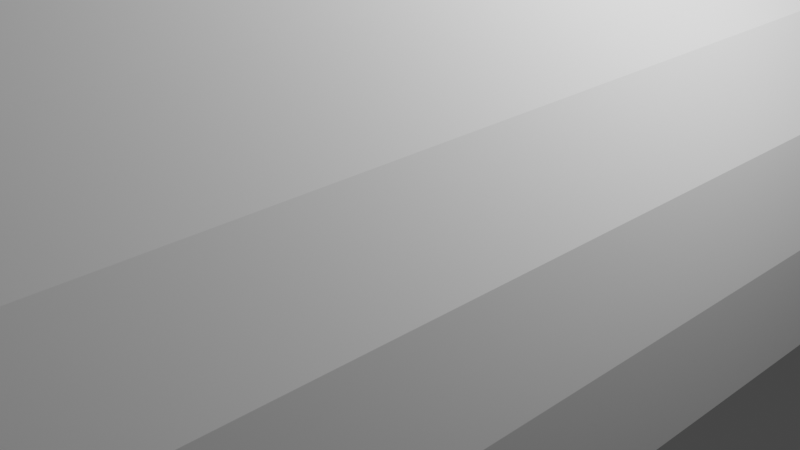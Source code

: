 # Source: Tunnel.blend  (saved by Blender 2.93.21; exported with 4.5.12 LTS)
import bpy
from mathutils import Matrix  # noqa: F401  (used for matrix-valued properties, if any)

bpy.ops.wm.read_factory_settings(use_empty=True)
scene = bpy.context.scene
scene.name = 'Scene'

# ---- collections
col_collection = bpy.data.collections.new('Collection'); scene.collection.children.link(col_collection)

# ---- world
world_world = bpy.data.worlds.new('World'); scene.world = world_world
world_world.use_nodes = True; world_world.node_tree.nodes.clear()
_N = world_world.node_tree.nodes; _L = world_world.node_tree.links
n0 = _N.new('ShaderNodeOutputWorld'); n0.name = 'World Output'; n0.location = (300, 300)
n1 = _N.new('ShaderNodeBackground'); n1.name = 'Background'; n1.location = (10, 300)
n1.inputs[0].default_value = (0.05088, 0.05088, 0.05088, 1.0)
_L.new(n1.outputs[0], n0.inputs[0])
n0.is_active_output = True
world_world.color = (0.05088, 0.05088, 0.05088)
world_world.use_sun_shadow = False
world_world.sun_shadow_jitter_overblur = 0.0

# ---- cameras
cam_camera = bpy.data.cameras.new('Camera')
cam_camera.clip_end = 100.0
cam_camera.ortho_scale = 7.314

# ---- lights
light_light = bpy.data.lights.new('Light', 'POINT')
light_light.transmission_factor = 0.0
light_light.energy = 1000.0
light_light.shadow_soft_size = 0.1
light_light.shadow_maximum_resolution = 0.006
light_light.use_absolute_resolution = True

# ---- meshes
me_cube = bpy.data.meshes.new('Cube')
me_cube.from_pydata([(-1.0, -1.0, -1.0), (-1.0, -1.0, 1.0), (-1.0, 1.0, -1.0), (-1.0, 1.0, 1.0), (1.0, -1.0, -1.0), (1.0, -1.0, 1.0), (1.0, 1.0, -1.0), (1.0, 1.0, 1.0), (-1.0, -0.95, -1.0), (-1.0, -0.95, 1.0), (1.0, -0.95, -1.0), (1.0, -0.95, 1.0), (-1.0, 0.9513, 1.0), (1.0, 0.9513, -1.0), (-1.0, 0.9513, -1.0), (1.0, 0.9513, 1.0), (-1.0, 0.8942, -1.0), (1.0, 0.8942, 1.0), (-1.0, 0.8942, 1.0), (1.0, 0.8942, -1.0), (-1.0, -0.8947, -1.0), (1.0, -0.8947, 1.0), (-1.0, -0.8947, 1.0), (1.0, -0.8947, -1.0), (-10.0, -0.8947, -1.0), (-10.0, -0.95, -1.0), (10.0, -0.8947, 1.0), (10.0, -0.95, 1.0), (10.0, -0.95, -1.0), (-10.0, -0.95, 1.0), (-10.0, 0.8942, 1.0), (-10.0, 0.9513, 1.0), (10.0, 0.8942, -1.0), (10.0, 0.9513, -1.0), (10.0, 0.9513, 1.0), (-10.0, 0.9513, -1.0), (-10.0, 0.8942, -1.0), (10.0, 0.8942, 1.0), (-10.0, -0.8947, 1.0), (10.0, -0.8947, -1.0)], [], [(14, 12, 3, 2), (2, 3, 7, 6), (10, 11, 5, 4), (4, 5, 1, 0), (8, 10, 4, 0), (11, 9, 1, 5), (21, 22, 9, 11), (20, 23, 10, 8), (21, 11, 27, 26), (0, 1, 9, 8), (6, 7, 15, 13), (2, 6, 13, 14), (7, 3, 12, 15), (15, 17, 37, 34), (20, 22, 18, 16), (19, 13, 33, 32), (14, 13, 19, 16), (15, 12, 18, 17), (14, 16, 36, 35), (19, 17, 21, 23), (16, 19, 23, 20), (17, 18, 22, 21), (39, 26, 27, 28), (36, 30, 31, 35), (33, 34, 37, 32), (25, 29, 38, 24), (9, 22, 38, 29), (13, 15, 34, 33), (10, 23, 39, 28), (16, 18, 30, 36), (22, 20, 24, 38), (11, 10, 28, 27), (17, 19, 32, 37), (23, 21, 26, 39), (8, 9, 29, 25), (20, 8, 25, 24), (12, 14, 35, 31), (18, 12, 31, 30)])
_uv = me_cube.uv_layers.new(name='UVMap')
_uv.uv.foreach_set('vector', [0.375, 0.2439, 0.625, 0.2439, 0.625, 0.25, 0.375, 0.25, 0.375, 0.25, 0.625, 0.25, 0.625, 0.5, 0.375, 0.5, 0.375, 0.7437, 0.625, 0.7437, 0.625, 0.75, 0.375, 0.75, 0.375, 0.75, 0.625, 0.75, 0.625, 1.0, 0.375, 1.0, 0.125, 0.7437, 0.375, 0.7437, 0.375, 0.75, 0.125, 0.75, 0.625, 0.7437, 0.875, 0.7437, 0.875, 0.75, 0.625, 0.75, 0.625, 0.7368, 0.875, 0.7368, 0.875, 0.7437, 0.625, 0.7437, 0.125, 0.7368, 0.375, 0.7368, 0.375, 0.7437, 0.125, 0.7437, 0.625, 0.7368, 0.625, 0.7437, 0.625, 0.7437, 0.625, 0.7368, 0.375, 0.0, 0.625, 0.0, 0.625, 0.00625, 0.375, 0.00625, 0.375, 0.5, 0.625, 0.5, 0.625, 0.5061, 0.375, 0.5061, 0.125, 0.5, 0.375, 0.5, 0.375, 0.5061, 0.125, 0.5061, 0.625, 0.5, 0.875, 0.5, 0.875, 0.5061, 0.625, 0.5061, 0.625, 0.5061, 0.625, 0.5132, 0.625, 0.5132, 0.625, 0.5061, 0.375, 0.01317, 0.625, 0.01317, 0.625, 0.2368, 0.375, 0.2368, 0.375, 0.5132, 0.375, 0.5061, 0.375, 0.5061, 0.375, 0.5132, 0.125, 0.5061, 0.375, 0.5061, 0.375, 0.5132, 0.125, 0.5132, 0.625, 0.5061, 0.875, 0.5061, 0.875, 0.5132, 0.625, 0.5132, 0.125, 0.5061, 0.125, 0.5132, 0.125, 0.5132, 0.125, 0.5061, 0.375, 0.5132, 0.625, 0.5132, 0.625, 0.7368, 0.375, 0.7368, 0.125, 0.5132, 0.375, 0.5132, 0.375, 0.7368, 0.125, 0.7368, 0.625, 0.5132, 0.875, 0.5132, 0.875, 0.7368, 0.625, 0.7368, 0.375, 0.7368, 0.625, 0.7368, 0.625, 0.7437, 0.375, 0.7437, 0.375, 0.2368, 0.625, 0.2368, 0.625, 0.2439, 0.375, 0.2439, 0.375, 0.5061, 0.625, 0.5061, 0.625, 0.5132, 0.375, 0.5132, 0.375, 0.00625, 0.625, 0.00625, 0.625, 0.01317, 0.375, 0.01317, 0.875, 0.7437, 0.875, 0.7368, 0.875, 0.7368, 0.875, 0.7437, 0.375, 0.5061, 0.625, 0.5061, 0.625, 0.5061, 0.375, 0.5061, 0.375, 0.7437, 0.375, 0.7368, 0.375, 0.7368, 0.375, 0.7437, 0.375, 0.2368, 0.625, 0.2368, 0.625, 0.2368, 0.375, 0.2368, 0.625, 0.01317, 0.375, 0.01317, 0.375, 0.01317, 0.625, 0.01317, 0.625, 0.7437, 0.375, 0.7437, 0.375, 0.7437, 0.625, 0.7437, 0.625, 0.5132, 0.375, 0.5132, 0.375, 0.5132, 0.625, 0.5132, 0.375, 0.7368, 0.625, 0.7368, 0.625, 0.7368, 0.375, 0.7368, 0.375, 0.00625, 0.625, 0.00625, 0.625, 0.00625, 0.375, 0.00625, 0.125, 0.7368, 0.125, 0.7437, 0.125, 0.7437, 0.125, 0.7368, 0.625, 0.2439, 0.375, 0.2439, 0.375, 0.2439, 0.625, 0.2439, 0.875, 0.5132, 0.875, 0.5061, 0.875, 0.5061, 0.875, 0.5132])
me_cube.use_remesh_fix_poles = True
me_cube.use_remesh_preserve_attributes = False
me_cube.update()

# ---- curves / text
cu_circle = bpy.data.curves.new('Circle', 'CURVE')
cu_circle.dimensions = '3D'
_sp = cu_circle.splines.new('POLY'); _sp.points.add(16)
_sp.points.foreach_set('co', [1.0, 1.192e-08, 0.0, 0.0, 0.9808, -0.1951, 0.0, 0.0, 0.9239, -0.3827, 0.0, 0.0, 0.8315, -0.5556, 0.0, 0.0, 0.7071, -0.7071, 0.0, 0.0, 0.5556, -0.8315, 0.0, 0.0, 0.3827, -0.9239, 0.0, 0.0, 0.1951, -0.9808, 0.0, 0.0, 8.742e-08, -1.0, 0.0, 0.0, -0.1951, -0.9808, 0.0, 0.0, -0.3827, -0.9239, 0.0, 0.0, -0.5556, -0.8315, 0.0, 0.0, -0.7071, -0.7071, 0.0, 0.0, -0.8315, -0.5556, 0.0, 0.0, -0.9239, -0.3827, 0.0, 0.0, -0.9808, -0.1951, 0.0, 0.0, -1.0, -4.371e-08, 0.0, 0.0])
_sp.order_v = 0
_sp.resolution_v = 0
_sp.use_endpoint_u = True
_sp.use_smooth = False
cu_circle.fill_mode = 'FULL'

# ---- objects
ob_light = bpy.data.objects.new('Light', light_light)
ob_camera = bpy.data.objects.new('Camera', cam_camera)
ob_circle = bpy.data.objects.new('Circle', cu_circle)
ob_cube = bpy.data.objects.new('Cube', me_cube)

# ---- transforms, parenting, visibility, modifiers, constraints
ob_light.location = (4.076, 1.005, 5.904)
ob_light.rotation_euler = (0.6503, 0.05522, 1.866)
ob_light.lock_rotations_4d = False
ob_light.empty_display_type = 'ARROWS'
ob_light.color = (0.0, 0.0, 0.0, 0.0)
ob_light.lineart.crease_threshold = 0.0
ob_camera.location = (7.359, -6.926, 4.958)
ob_camera.rotation_euler = (1.109, 0.0, 0.8149)
ob_camera.lock_rotations_4d = False
ob_camera.empty_display_type = 'ARROWS'
ob_camera.color = (0.0, 0.0, 0.0, 0.0)
ob_camera.display_type = 'WIRE'
ob_camera.lineart.crease_threshold = 0.0
ob_circle.location = (0.0, 0.0, 0.0)
ob_circle.rotation_euler = (-1.571, -0.0, 0.0)
ob_circle.scale = (3.546, 3.546, 21.15)
ob_cube.location = (0.0, 0.0, 0.0)
ob_cube.scale = (0.05707, 9.552, 0.4866)
_m = ob_cube.modifiers.new('Array', 'ARRAY')
_m.count = 12
_m.relative_offset_displace = (0.0, 0.0, 1.0)
_m = ob_cube.modifiers.new('Curve', 'CURVE')
_m.object = ob_circle
_m.deform_axis = 'NEG_Y'

# ---- collection membership
col_collection.objects.link(ob_light)
col_collection.objects.link(ob_camera)
col_collection.objects.link(ob_circle)
col_collection.objects.link(ob_cube)

# ---- scene / render settings (as saved in the file)
scene.camera = ob_camera
scene.frame_start = 1; scene.frame_end = 250; scene.frame_set(1)
scene.render.engine = 'BLENDER_EEVEE_NEXT'
scene.cycles.use_denoising = False
scene.cycles.samples = 128
scene.cycles.sampling_pattern = 'TABULATED_SOBOL'
scene.cycles.use_adaptive_sampling = False
scene.cycles.use_light_tree = False
scene.view_settings.view_transform = 'Filmic'
bpy.context.view_layer.update()
